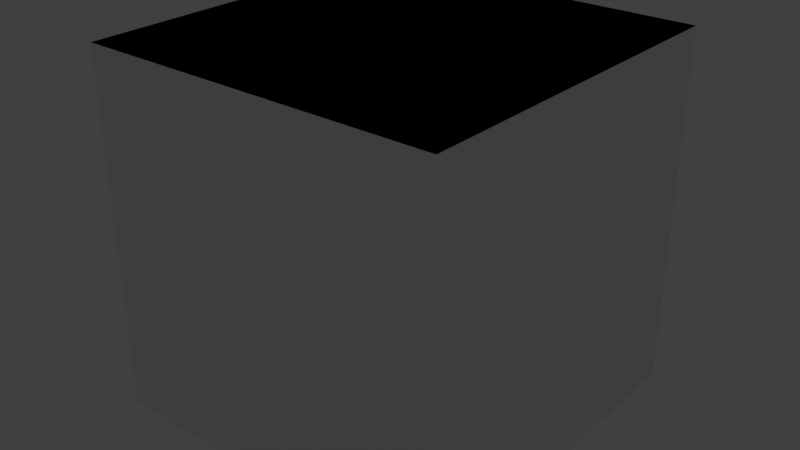 # Source: newtemplatetest.blend  (saved by Blender 2.79.7; exported with 4.5.12 LTS)
import bpy
from mathutils import Matrix  # noqa: F401  (used for matrix-valued properties, if any)

bpy.ops.wm.read_factory_settings(use_empty=True)
scene = bpy.context.scene
scene.name = 'Scene'

# ---- collections
col_collection_1 = bpy.data.collections.new('Collection 1'); scene.collection.children.link(col_collection_1)

# ---- world
world_world = bpy.data.worlds.new('World'); scene.world = world_world
world_world.color = (0.05088, 0.05088, 0.05088)
world_world.use_sun_shadow = False
world_world.sun_shadow_jitter_overblur = 0.0

# ---- lights
light_hemi = bpy.data.lights.new('Hemi', 'SUN')
light_hemi.transmission_factor = 0.0
light_hemi.angle = 0.1993
light_hemi.energy = 1.0
light_hemi.shadow_buffer_clip_start = 0.5
light_hemi.shadow_soft_size = 0.1
light_hemi.shadow_cascade_max_distance = 1000.0

# ---- meshes
me_plane = bpy.data.meshes.new('Plane')
me_plane.from_pydata([(-1.0, -1.0, 0.0), (1.0, -1.0, 0.0), (-1.0, 1.0, 0.0), (1.0, 1.0, 0.0)], [], [(0, 1, 3, 2)])
me_plane.use_remesh_preserve_volume = False
me_plane.use_remesh_preserve_attributes = False
me_plane.use_mirror_vertex_groups = False
me_plane.update()
me_cube_002 = bpy.data.meshes.new('Cube.002')
me_cube_002.from_pydata([(-1.0, -1.0, -1.0), (-1.0, -1.0, 1.0), (-1.0, 1.0, -1.0), (-1.0, 1.0, 1.0), (1.0, -1.0, -1.0), (1.0, -1.0, 1.0), (1.0, 1.0, -1.0), (1.0, 1.0, 1.0)], [], [(0, 1, 3, 2), (2, 3, 7, 6), (6, 7, 5, 4), (4, 5, 1, 0), (2, 6, 4, 0), (7, 3, 1, 5)])
me_cube_002.use_remesh_preserve_volume = False
me_cube_002.use_remesh_preserve_attributes = False
me_cube_002.use_mirror_vertex_groups = False
me_cube_002.update()
me_cube_001 = bpy.data.meshes.new('Cube.001')
me_cube_001.from_pydata([], [], [])
me_cube_001.use_remesh_preserve_volume = False
me_cube_001.use_remesh_preserve_attributes = False
me_cube_001.use_mirror_vertex_groups = False
me_cube_001.update()

# ---- objects
ob_detail32 = bpy.data.objects.new('detail32', me_plane)
ob_col_1 = bpy.data.objects.new('col-1', me_cube_002)
ob_fakedetail32 = bpy.data.objects.new('fakedetail32', me_cube_001)
ob_hemi = bpy.data.objects.new('Hemi', light_hemi)

# ---- transforms, parenting, visibility, modifiers, constraints
ob_detail32.location = (0.0, 0.0, 1.0)
ob_detail32.lineart.crease_threshold = 0.0
ob_col_1.location = (0.0, 0.0, 0.0)
ob_col_1.lineart.crease_threshold = 0.0
ob_fakedetail32.location = (0.0, 0.0, 0.0)
ob_fakedetail32.lineart.crease_threshold = 0.0
ob_hemi.location = (0.0, 0.0, 0.0)
ob_hemi.lineart.crease_threshold = 0.0

# ---- collection membership
col_collection_1.objects.link(ob_detail32)
col_collection_1.objects.link(ob_col_1)
col_collection_1.objects.link(ob_fakedetail32)
col_collection_1.objects.link(ob_hemi)

# ---- scene / render settings (as saved in the file)
scene.frame_start = 1; scene.frame_end = 250; scene.frame_set(1)
scene.render.engine = 'BLENDER_EEVEE_NEXT'
scene.render.resolution_percentage = 50
scene.render.dither_intensity = 0.0
scene.cycles.use_denoising = False
scene.cycles.samples = 128
scene.cycles.sampling_pattern = 'TABULATED_SOBOL'
scene.cycles.use_adaptive_sampling = False
scene.cycles.use_light_tree = False
scene.view_settings.view_transform = 'Standard'
bpy.context.view_layer.update()

# ---- added for rendering (the .blend has no active camera): camera
cam_auto = bpy.data.cameras.new('AutoCamera')
cam_auto.lens = 50.0
cam_auto.sensor_width = 36.0
cam_auto.clip_end = 1000.0
ob_auto_camera = bpy.data.objects.new('AutoCamera', cam_auto)
scene.collection.objects.link(ob_auto_camera)
ob_auto_camera.location = (3.20507, -3.84609, 2.56406)
ob_auto_camera.rotation_euler = (1.09748, -7.21219e-08, 0.694738)
scene.camera = ob_auto_camera
bpy.context.view_layer.update()
